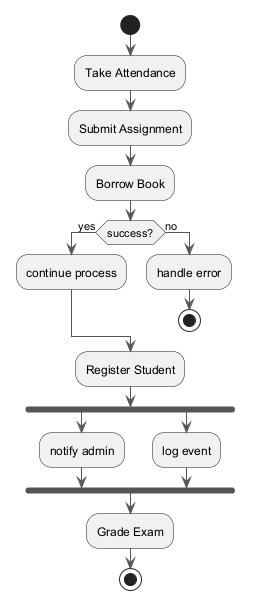

The diagram above was rendered by PlantUML. Its source (embedded in the PNG):
@startuml
skinparam backgroundColor #FFFFFF
skinparam classBackgroundColor #F3E5F5
skinparam classBorderColor #6A1B9A
skinparam ArrowColor #555555
start
:Take Attendance;
:Submit Assignment;
:Borrow Book;
if (success?) then (yes)
:continue process;
else (no)
:handle error;
stop
endif
:Register Student;
fork
:notify admin;
fork again
:log event;
end fork
:Grade Exam;
stop
@enduml